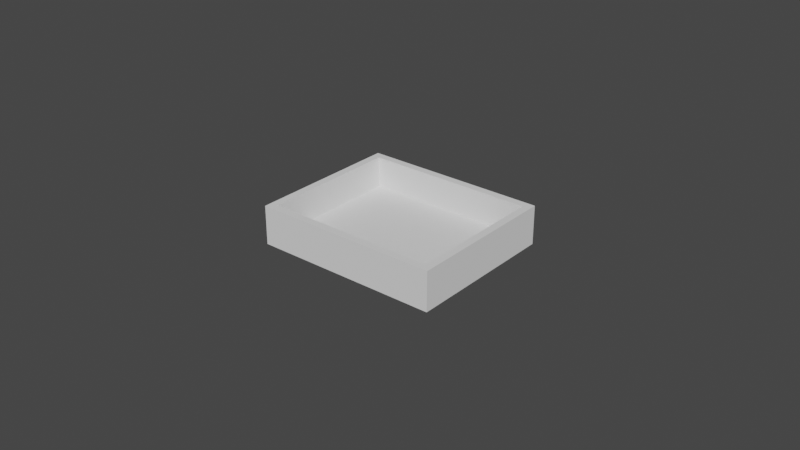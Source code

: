 # Source: box_templ.blend  (saved by Blender 2.80.75; exported with 4.5.12 LTS)
import bpy
from mathutils import Matrix  # noqa: F401  (used for matrix-valued properties, if any)

bpy.ops.wm.read_factory_settings(use_empty=True)
scene = bpy.context.scene
scene.name = 'Scene'

# ---- collections
col_collection = bpy.data.collections.new('Collection'); scene.collection.children.link(col_collection)

# ---- world
world_world = bpy.data.worlds.new('World'); scene.world = world_world
world_world.use_nodes = True; world_world.node_tree.nodes.clear()
_N = world_world.node_tree.nodes; _L = world_world.node_tree.links
n0 = _N.new('ShaderNodeOutputWorld'); n0.name = 'World Output'; n0.location = (300, 300)
n1 = _N.new('ShaderNodeBackground'); n1.name = 'Background'; n1.location = (10, 300)
n1.inputs[0].default_value = (0.05088, 0.05088, 0.05088, 1.0)
_L.new(n1.outputs[0], n0.inputs[0])
n0.is_active_output = True
world_world.color = (0.05088, 0.05088, 0.05088)
world_world.use_sun_shadow = False
world_world.sun_shadow_jitter_overblur = 0.0

# ---- meshes
me_plane = bpy.data.meshes.new('Plane')
me_plane.from_pydata([(-0.03, -0.025, 0.0), (0.03, -0.025, 0.0), (-0.03, 0.025, 0.0), (0.03, 0.025, 0.0), (-0.03, 0.025, 0.0125), (-0.03, -0.025, 0.0125), (0.03, -0.025, 0.0125), (0.03, 0.025, 0.0125), (-0.0275, -0.0225, 0.0125), (0.0275, -0.0225, 0.0125), (-0.0275, 0.0225, 0.0125), (0.0275, 0.0225, 0.0125), (-0.0275, 0.0225, 0.0025), (-0.0275, -0.0225, 0.0025), (0.0275, -0.0225, 0.0025), (0.0275, 0.0225, 0.0025)], [], [(0, 2, 3, 1), (4, 10, 11, 7), (1, 3, 7, 6), (2, 0, 5, 4), (3, 2, 4, 7), (0, 1, 6, 5), (11, 10, 12, 15), (7, 11, 9, 6), (6, 9, 8, 5), (5, 8, 10, 4), (13, 14, 15, 12), (8, 9, 14, 13), (9, 11, 15, 14), (10, 8, 13, 12)])
_uv = me_plane.uv_layers.new(name='UVMap')
_uv.uv.foreach_set('vector', [0.0, 0.0, 0.0, 1.0, 1.0, 1.0, 1.0, 0.0, 0.0, 1.0, 1.0, 1.0, 1.0, 1.0, 0.0, 1.0, 1.0, 0.0, 1.0, 1.0, 1.0, 1.0, 1.0, 0.0, 0.0, 1.0, 0.0, 0.0, 0.0, 0.0, 0.0, 1.0, 1.0, 1.0, 0.0, 1.0, 0.0, 1.0, 1.0, 1.0, 0.0, 0.0, 1.0, 0.0, 1.0, 0.0, 0.0, 0.0, 1.0, 1.0, 1.0, 1.0, 1.0, 1.0, 1.0, 1.0, 1.0, 1.0, 1.0, 0.0, 1.0, 0.0, 1.0, 1.0, 1.0, 0.0, 0.0, 0.0, 0.0, 0.0, 1.0, 0.0, 0.0, 0.0, 0.0, 1.0, 0.0, 1.0, 0.0, 0.0, 0.0, 0.0, 1.0, 0.0, 1.0, 1.0, 0.0, 1.0, 0.0, 0.0, 0.0, 0.0, 0.0, 0.0, 0.0, 0.0, 1.0, 0.0, 1.0, 0.0, 1.0, 0.0, 1.0, 0.0, 0.0, 1.0, 0.0, 1.0, 0.0, 1.0, 0.0, 1.0])
me_plane.use_remesh_preserve_volume = False
me_plane.use_remesh_preserve_attributes = False
me_plane.use_mirror_vertex_groups = False
me_plane.update()

# ---- objects
ob_plane = bpy.data.objects.new('Plane', me_plane)

# ---- transforms, parenting, visibility, modifiers, constraints
ob_plane.location = (0.0, 0.0, 0.0)
ob_plane.lineart.crease_threshold = 0.0

# ---- collection membership
col_collection.objects.link(ob_plane)

# ---- scene / render settings (as saved in the file)
scene.frame_start = 1; scene.frame_end = 250; scene.frame_set(0)
scene.render.engine = 'BLENDER_EEVEE_NEXT'
scene.cycles.use_denoising = False
scene.cycles.samples = 128
scene.cycles.sampling_pattern = 'TABULATED_SOBOL'
scene.cycles.use_adaptive_sampling = False
scene.cycles.use_light_tree = False
scene.view_settings.view_transform = 'Filmic'
bpy.context.view_layer.update()

# ---- added for rendering (the .blend has no active camera and no usable light): camera, sun
cam_auto = bpy.data.cameras.new('AutoCamera')
cam_auto.lens = 50.0
cam_auto.sensor_width = 36.0
cam_auto.clip_end = 1000.0
ob_auto_camera = bpy.data.objects.new('AutoCamera', cam_auto)
scene.collection.objects.link(ob_auto_camera)
ob_auto_camera.location = (0.185045, -0.222054, 0.154286)
ob_auto_camera.rotation_euler = (1.09748, -7.21219e-08, 0.694738)
scene.camera = ob_auto_camera
light_auto_sun = bpy.data.lights.new('AutoSun', 'SUN')
light_auto_sun.energy = 3.0
light_auto_sun.angle = 0.0523599
ob_auto_sun = bpy.data.objects.new('AutoSun', light_auto_sun)
scene.collection.objects.link(ob_auto_sun)
ob_auto_sun.rotation_euler = (0.872665, 0.174533, 0.523599)
bpy.context.view_layer.update()
